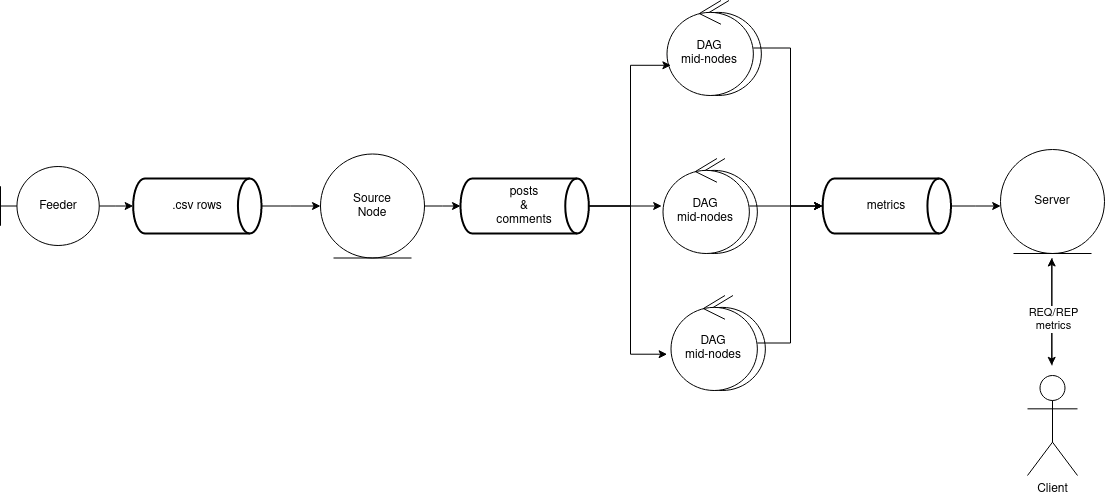

The diagram above was exported from draw.io. Its source (the exported page's mxGraphModel, read from the mxfile embedded in the PNG):
<mxGraphModel dx="1918" dy="1852" grid="1" gridSize="10" guides="1" tooltips="1" connect="1" arrows="1" fold="1" page="1" pageScale="1" pageWidth="827" pageHeight="1169" math="0" shadow="0">
  <root>
    <mxCell id="0" />
    <mxCell id="1" parent="0" />
    <mxCell id="2" style="rounded=0;orthogonalLoop=1;jettySize=auto;html=1;entryX=0;entryY=0.5;entryDx=0;entryDy=0;entryPerimeter=0;edgeStyle=elbowEdgeStyle;" edge="1" source="3" target="5" parent="1">
      <mxGeometry relative="1" as="geometry" />
    </mxCell>
    <mxCell id="3" value="Feeder" style="shape=umlBoundary;whiteSpace=wrap;html=1;" vertex="1" parent="1">
      <mxGeometry x="880" y="-549" width="98.75" height="79" as="geometry" />
    </mxCell>
    <mxCell id="4" style="rounded=0;orthogonalLoop=1;jettySize=auto;html=1;edgeStyle=elbowEdgeStyle;" edge="1" source="5" target="7" parent="1">
      <mxGeometry relative="1" as="geometry" />
    </mxCell>
    <mxCell id="5" value="&lt;div align=&quot;center&quot;&gt;.csv rows&lt;/div&gt;" style="strokeWidth=2;html=1;shape=mxgraph.flowchart.direct_data;whiteSpace=wrap;align=center;" vertex="1" parent="1">
      <mxGeometry x="1012.67" y="-537" width="128.33" height="55" as="geometry" />
    </mxCell>
    <mxCell id="6" style="rounded=0;orthogonalLoop=1;jettySize=auto;html=1;entryX=0;entryY=0.5;entryDx=0;entryDy=0;entryPerimeter=0;edgeStyle=elbowEdgeStyle;" edge="1" source="7" target="24" parent="1">
      <mxGeometry relative="1" as="geometry" />
    </mxCell>
    <mxCell id="7" value="&lt;div&gt;Source&lt;/div&gt;&lt;div&gt;Node&lt;/div&gt;" style="ellipse;shape=umlEntity;whiteSpace=wrap;html=1;" vertex="1" parent="1">
      <mxGeometry x="1200" y="-561.5" width="104" height="104" as="geometry" />
    </mxCell>
    <mxCell id="8" value="Filter by map&lt;br&gt;Islands" style="ellipse;shape=umlControl;whiteSpace=wrap;html=1;" vertex="1" parent="1">
      <mxGeometry x="1554.5" y="-715" width="86.36" height="95" as="geometry" />
    </mxCell>
    <mxCell id="9" style="rounded=0;orthogonalLoop=1;jettySize=auto;html=1;entryX=0;entryY=0.5;entryDx=0;entryDy=0;entryPerimeter=0;edgeStyle=elbowEdgeStyle;" edge="1" source="10" target="26" parent="1">
      <mxGeometry relative="1" as="geometry">
        <Array as="points">
          <mxPoint x="1670" y="-560" />
        </Array>
      </mxGeometry>
    </mxCell>
    <mxCell id="10" value="&lt;div&gt;DAG&lt;/div&gt;&lt;div&gt;mid-nodes&lt;br&gt;&lt;/div&gt;" style="ellipse;shape=umlControl;whiteSpace=wrap;html=1;" vertex="1" parent="1">
      <mxGeometry x="1546.5" y="-715" width="86.36" height="95" as="geometry" />
    </mxCell>
    <mxCell id="11" value="Filter by map&lt;br&gt;Islands" style="ellipse;shape=umlControl;whiteSpace=wrap;html=1;" vertex="1" parent="1">
      <mxGeometry x="1550.5" y="-557" width="86.36" height="95" as="geometry" />
    </mxCell>
    <mxCell id="12" style="edgeStyle=elbowEdgeStyle;rounded=0;orthogonalLoop=1;jettySize=auto;elbow=vertical;html=1;entryX=0;entryY=0.5;entryDx=0;entryDy=0;entryPerimeter=0;" edge="1" source="13" target="26" parent="1">
      <mxGeometry relative="1" as="geometry" />
    </mxCell>
    <mxCell id="13" value="&lt;div&gt;DAG&lt;br&gt;&lt;/div&gt;&lt;div&gt;mid-nodes&lt;br&gt;&lt;/div&gt;" style="ellipse;shape=umlControl;whiteSpace=wrap;html=1;" vertex="1" parent="1">
      <mxGeometry x="1542.5" y="-557" width="86.36" height="95" as="geometry" />
    </mxCell>
    <mxCell id="14" value="Filter by map&lt;br&gt;Islands" style="ellipse;shape=umlControl;whiteSpace=wrap;html=1;" vertex="1" parent="1">
      <mxGeometry x="1558.5" y="-420" width="86.36" height="95" as="geometry" />
    </mxCell>
    <mxCell id="15" style="rounded=0;orthogonalLoop=1;jettySize=auto;html=1;entryX=0;entryY=0.5;entryDx=0;entryDy=0;entryPerimeter=0;edgeStyle=elbowEdgeStyle;" edge="1" source="16" target="26" parent="1">
      <mxGeometry relative="1" as="geometry">
        <Array as="points">
          <mxPoint x="1670" y="-450" />
        </Array>
      </mxGeometry>
    </mxCell>
    <mxCell id="16" value="&lt;div&gt;DAG&lt;/div&gt;&lt;div&gt;mid-nodes&lt;/div&gt;" style="ellipse;shape=umlControl;whiteSpace=wrap;html=1;" vertex="1" parent="1">
      <mxGeometry x="1550.5" y="-420" width="86.36" height="95" as="geometry" />
    </mxCell>
    <mxCell id="17" style="rounded=0;orthogonalLoop=1;jettySize=auto;html=1;edgeStyle=elbowEdgeStyle;" edge="1" parent="1">
      <mxGeometry relative="1" as="geometry">
        <mxPoint x="1931.5" y="-457.5038764584192" as="sourcePoint" />
        <mxPoint x="1931.5" y="-350.1500000000001" as="targetPoint" />
      </mxGeometry>
    </mxCell>
    <mxCell id="18" style="rounded=0;orthogonalLoop=1;jettySize=auto;html=1;edgeStyle=elbowEdgeStyle;" edge="1" parent="1">
      <mxGeometry relative="1" as="geometry">
        <mxPoint x="1931.5" y="-350.1500000000001" as="sourcePoint" />
        <mxPoint x="1931.5" y="-457.5038764584192" as="targetPoint" />
      </mxGeometry>
    </mxCell>
    <mxCell id="19" value="&lt;div&gt;REQ/REP&lt;/div&gt;&lt;div&gt;metrics&lt;br&gt;&lt;/div&gt;" style="edgeLabel;html=1;align=center;verticalAlign=middle;resizable=0;points=[];" vertex="1" connectable="0" parent="18">
      <mxGeometry x="-0.1432" y="-1" relative="1" as="geometry">
        <mxPoint as="offset" />
      </mxGeometry>
    </mxCell>
    <mxCell id="20" value="Client" style="shape=umlActor;verticalLabelPosition=bottom;verticalAlign=top;html=1;" vertex="1" parent="1">
      <mxGeometry x="1907" y="-340" width="50" height="100" as="geometry" />
    </mxCell>
    <mxCell id="21" style="rounded=0;orthogonalLoop=1;jettySize=auto;html=1;exitX=1;exitY=0.5;exitDx=0;exitDy=0;exitPerimeter=0;entryX=0.045;entryY=0.682;entryDx=0;entryDy=0;entryPerimeter=0;edgeStyle=elbowEdgeStyle;" edge="1" source="24" target="10" parent="1">
      <mxGeometry relative="1" as="geometry">
        <Array as="points">
          <mxPoint x="1510" y="-530" />
        </Array>
      </mxGeometry>
    </mxCell>
    <mxCell id="22" style="rounded=0;orthogonalLoop=1;jettySize=auto;html=1;entryX=-0.015;entryY=0.5;entryDx=0;entryDy=0;entryPerimeter=0;edgeStyle=elbowEdgeStyle;" edge="1" source="24" target="13" parent="1">
      <mxGeometry relative="1" as="geometry" />
    </mxCell>
    <mxCell id="23" style="rounded=0;orthogonalLoop=1;jettySize=auto;html=1;exitX=1;exitY=0.5;exitDx=0;exitDy=0;exitPerimeter=0;entryX=-0.045;entryY=0.618;entryDx=0;entryDy=0;entryPerimeter=0;edgeStyle=elbowEdgeStyle;" edge="1" source="24" target="16" parent="1">
      <mxGeometry relative="1" as="geometry">
        <Array as="points">
          <mxPoint x="1510" y="-470" />
        </Array>
      </mxGeometry>
    </mxCell>
    <mxCell id="24" value="&lt;div&gt;posts &lt;br&gt;&lt;/div&gt;&lt;div&gt;&amp;amp;&lt;/div&gt;&lt;div&gt;comments&lt;/div&gt;" style="strokeWidth=2;html=1;shape=mxgraph.flowchart.direct_data;whiteSpace=wrap;align=center;" vertex="1" parent="1">
      <mxGeometry x="1340" y="-537" width="128.33" height="55" as="geometry" />
    </mxCell>
    <mxCell id="25" style="edgeStyle=elbowEdgeStyle;rounded=0;orthogonalLoop=1;jettySize=auto;elbow=vertical;html=1;" edge="1" source="26" target="27" parent="1">
      <mxGeometry relative="1" as="geometry" />
    </mxCell>
    <mxCell id="26" value="metrics" style="strokeWidth=2;html=1;shape=mxgraph.flowchart.direct_data;whiteSpace=wrap;align=center;" vertex="1" parent="1">
      <mxGeometry x="1702.17" y="-537" width="128.33" height="55" as="geometry" />
    </mxCell>
    <mxCell id="27" value="&lt;div&gt;Server&lt;/div&gt;" style="ellipse;shape=umlEntity;whiteSpace=wrap;html=1;" vertex="1" parent="1">
      <mxGeometry x="1880" y="-566" width="104" height="104" as="geometry" />
    </mxCell>
  </root>
</mxGraphModel>